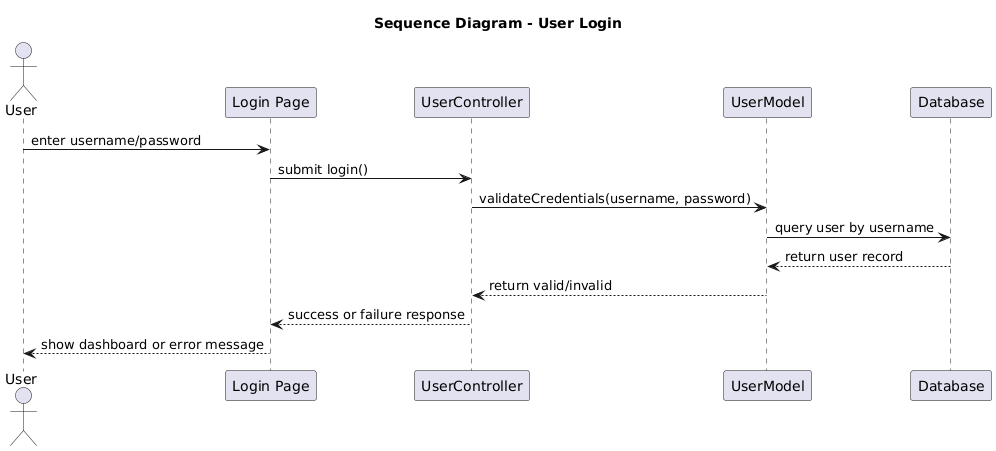

The diagram above was rendered by PlantUML. Its source (embedded in the PNG):
@startuml
title Sequence Diagram - User Login

actor User
participant "Login Page" as LoginPage
participant "UserController" as Controller
participant "UserModel" as Model
participant "Database" as DB

User -> LoginPage: enter username/password
LoginPage -> Controller: submit login()
Controller -> Model: validateCredentials(username, password)
Model -> DB: query user by username
DB --> Model: return user record
Model --> Controller: return valid/invalid
Controller --> LoginPage: success or failure response
LoginPage --> User: show dashboard or error message
@enduml